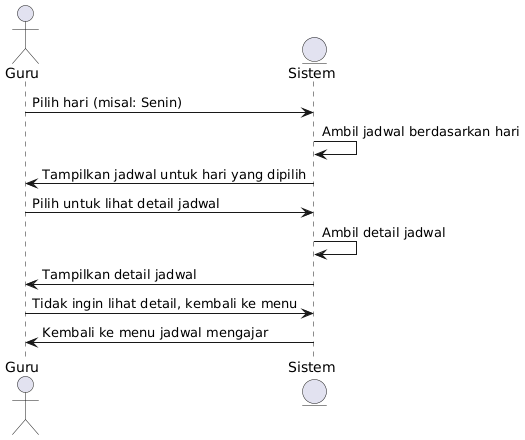

The diagram above was rendered by PlantUML. Its source (embedded in the PNG):
@startuml
actor Guru
entity Sistem

Guru -> Sistem: Pilih hari (misal: Senin)
Sistem -> Sistem: Ambil jadwal berdasarkan hari
Sistem -> Guru: Tampilkan jadwal untuk hari yang dipilih
Guru -> Sistem: Pilih untuk lihat detail jadwal
Sistem -> Sistem: Ambil detail jadwal
Sistem -> Guru: Tampilkan detail jadwal
Guru -> Sistem: Tidak ingin lihat detail, kembali ke menu
Sistem -> Guru: Kembali ke menu jadwal mengajar
@enduml